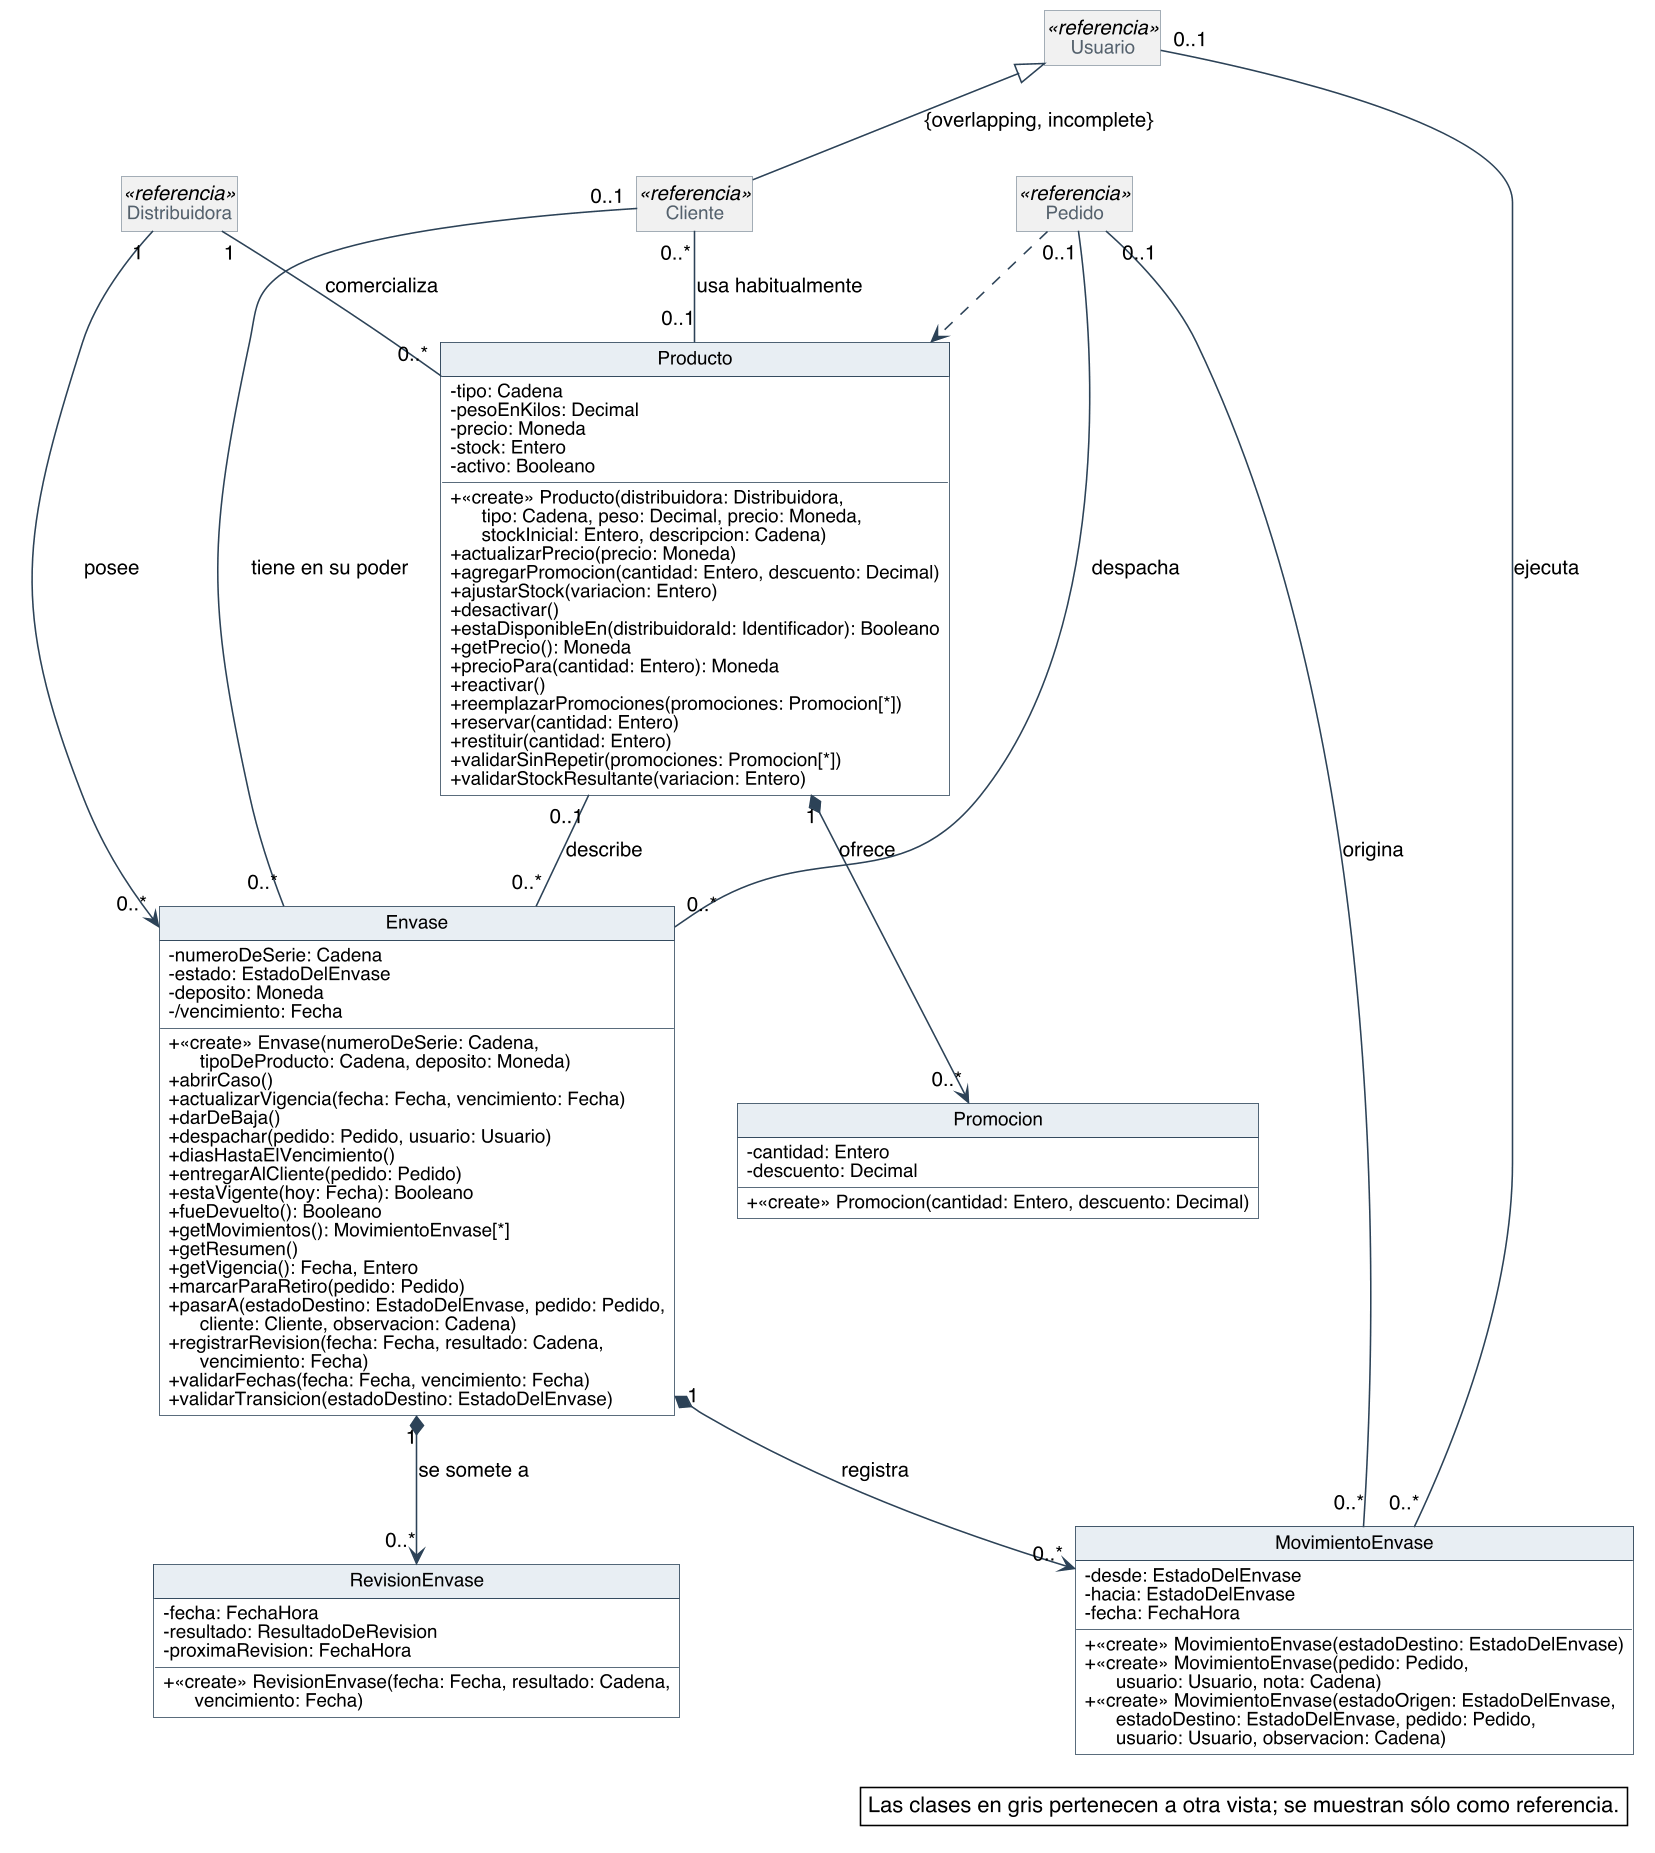

The diagram above was rendered by PlantUML. Its source (embedded in the PNG):
@startuml
skinparam backgroundColor #FFFFFF
skinparam shadowing false
skinparam defaultFontName Helvetica
skinparam defaultFontSize 13
skinparam dpi 150
skinparam nodesep 40
skinparam ranksep 55
skinparam classAttributeIconSize 0
skinparam roundCorner 0
skinparam genericDisplay old
skinparam class {
  BorderColor #2C4257
  BackgroundColor #FFFFFF
  ArrowColor #2C4257
  FontSize 14
  AttributeFontSize 12
  HeaderBackgroundColor #E8EEF3
}
skinparam class<<referencia>> {
  BackgroundColor #F1F1F1
  BorderColor #8A97A3
  FontColor #55616C
}
skinparam class<<fachada>> {
  HeaderBackgroundColor #D6E4F0
}
skinparam class<<use case>> {
  HeaderBackgroundColor #D6E4F0
}
skinparam class<<fabricación pura>> {
  HeaderBackgroundColor #F3E9CF
}
skinparam class<<colección>> {
  HeaderBackgroundColor #E6E6E6
}
skinparam class<<adaptador>> {
  HeaderBackgroundColor #DCEBDD
}
skinparam interface {
  BorderColor #2C4257
  BackgroundColor #FFFFFF
  HeaderBackgroundColor #DCEBDD
  FontSize 14
  AttributeFontSize 12
}
skinparam note {
  BackgroundColor #FFFFFF
  BorderColor #2C4257
}
skinparam packageStyle rectangle
skinparam package {
  BorderColor #8A97A3
  FontSize 13
  FontColor #55616C
}
hide circle
hide empty members

class Producto {
  - tipo: Cadena
  - pesoEnKilos: Decimal
  - precio: Moneda
  - stock: Entero
  - activo: Booleano
  + «create» Producto(distribuidora: Distribuidora,\n      tipo: Cadena, peso: Decimal, precio: Moneda,\n      stockInicial: Entero, descripcion: Cadena)
  + actualizarPrecio(precio: Moneda)
  + agregarPromocion(cantidad: Entero, descuento: Decimal)
  + ajustarStock(variacion: Entero)
  + desactivar()
  + estaDisponibleEn(distribuidoraId: Identificador): Booleano
  + getPrecio(): Moneda
  + precioPara(cantidad: Entero): Moneda
  + reactivar()
  + reemplazarPromociones(promociones: Promocion[*])
  + reservar(cantidad: Entero)
  + restituir(cantidad: Entero)
  + validarSinRepetir(promociones: Promocion[*])
  + validarStockResultante(variacion: Entero)
}
class Promocion {
  - cantidad: Entero
  - descuento: Decimal
  + «create» Promocion(cantidad: Entero, descuento: Decimal)
}
class Envase {
  - numeroDeSerie: Cadena
  - estado: EstadoDelEnvase
  - deposito: Moneda
  - /vencimiento: Fecha
  + «create» Envase(numeroDeSerie: Cadena,\n      tipoDeProducto: Cadena, deposito: Moneda)
  + abrirCaso()
  + actualizarVigencia(fecha: Fecha, vencimiento: Fecha)
  + darDeBaja()
  + despachar(pedido: Pedido, usuario: Usuario)
  + diasHastaElVencimiento()
  + entregarAlCliente(pedido: Pedido)
  + estaVigente(hoy: Fecha): Booleano
  + fueDevuelto(): Booleano
  + getMovimientos(): MovimientoEnvase[*]
  + getResumen()
  + getVigencia(): Fecha, Entero
  + marcarParaRetiro(pedido: Pedido)
  + pasarA(estadoDestino: EstadoDelEnvase, pedido: Pedido,\n      cliente: Cliente, observacion: Cadena)
  + registrarRevision(fecha: Fecha, resultado: Cadena,\n      vencimiento: Fecha)
  + validarFechas(fecha: Fecha, vencimiento: Fecha)
  + validarTransicion(estadoDestino: EstadoDelEnvase)
}
class MovimientoEnvase {
  - desde: EstadoDelEnvase
  - hacia: EstadoDelEnvase
  - fecha: FechaHora
  + «create» MovimientoEnvase(estadoDestino: EstadoDelEnvase)
  + «create» MovimientoEnvase(pedido: Pedido,\n      usuario: Usuario, nota: Cadena)
  + «create» MovimientoEnvase(estadoOrigen: EstadoDelEnvase,\n      estadoDestino: EstadoDelEnvase, pedido: Pedido,\n      usuario: Usuario, observacion: Cadena)
}
class RevisionEnvase {
  - fecha: FechaHora
  - resultado: ResultadoDeRevision
  - proximaRevision: FechaHora
  + «create» RevisionEnvase(fecha: Fecha, resultado: Cadena,\n      vencimiento: Fecha)
}
class Distribuidora <<referencia>>
class Cliente <<referencia>>
class Pedido <<referencia>>
class Usuario <<referencia>>

Usuario <|-- Cliente : {overlapping, incomplete}
Distribuidora "1" -- "0..*" Producto : comercializa
Distribuidora "1" --> "0..*" Envase : posee
Cliente "0..*" -- "0..1" Producto : usa habitualmente
Producto "1" *--> "0..*" Promocion : ofrece
Producto "0..1" -- "0..*" Envase : describe
Envase "1" *--> "0..*" MovimientoEnvase : registra
Envase "1" *--> "0..*" RevisionEnvase : se somete a
Pedido "0..1" -- "0..*" MovimientoEnvase : origina
Usuario "0..1" -- "0..*" MovimientoEnvase : ejecuta
Cliente "0..1" -- "0..*" Envase : tiene en su poder
Pedido "0..1" -- "0..*" Envase : despacha
Pedido ..> Producto

legend bottom right
  Las clases en gris pertenecen a otra vista; se muestran sólo como referencia.
endlegend
@enduml